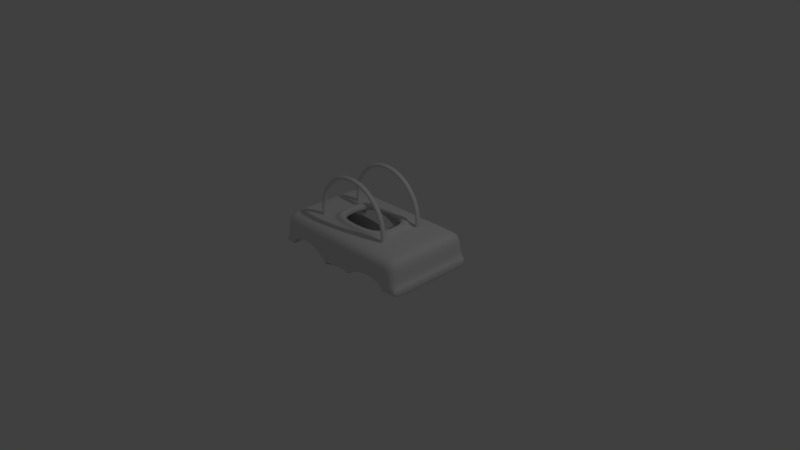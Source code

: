 # Source: PrincessCart.blend  (saved by Blender 2.77.0; exported with 4.5.12 LTS)
import bpy
from mathutils import Matrix  # noqa: F401  (used for matrix-valued properties, if any)

bpy.ops.wm.read_factory_settings(use_empty=True)
scene = bpy.context.scene
scene.name = 'Scene'

# ---- collections
col_collection_1 = bpy.data.collections.new('Collection 1'); scene.collection.children.link(col_collection_1)

# ---- materials (node trees are filled in below, after node groups)
mat_material = bpy.data.materials.new('Material')
mat_material.alpha_threshold = 0.0
mat_material.use_transparent_shadow = False
mat_material.roughness = 0.5
mat_material.line_color = (0.0, 0.0, 0.0, 1.0)

# ---- material node trees

# ---- world
world_world = bpy.data.worlds.new('World'); scene.world = world_world
world_world.color = (0.05088, 0.05088, 0.05088)
world_world.use_sun_shadow = False
world_world.sun_shadow_jitter_overblur = 0.0
world_world.cycles.sampling_method = 'MANUAL'

# ---- cameras
cam_camera = bpy.data.cameras.new('Camera')
cam_camera.clip_end = 100.0
cam_camera.lens = 35.0
cam_camera.sensor_width = 32.0
cam_camera.sensor_height = 18.0
cam_camera.ortho_scale = 7.314
cam_camera.dof.focus_distance = 0.0
cam_camera.dof.aperture_fstop = 128.0

# ---- lights
light_lamp = bpy.data.lights.new('Lamp', 'POINT')
light_lamp.transmission_factor = 0.0
light_lamp.cutoff_distance = 30.0
light_lamp.energy = 100.0
light_lamp.shadow_buffer_clip_start = 1.001
light_lamp.shadow_soft_size = 0.1
light_lamp.shadow_maximum_resolution = 0.006
light_lamp.use_absolute_resolution = True

# ---- meshes
me_cube = bpy.data.meshes.new('Cube')
me_cube.from_pydata([(1.0, -0.7594, -1.0), (-1.0, -0.7594, -1.0), (1.0, -0.7594, 1.0), (-1.0, -0.7594, 1.0), (1.0, -0.7594, -0.4194), (-1.0, -0.7594, -0.4194), (0.8292, -0.7594, -1.0), (0.8292, -0.7594, 1.0), (0.8292, -0.7594, -0.4194), (0.2077, -0.7594, -1.0), (0.3523, -0.7594, 1.0), (0.3523, -0.7594, -0.4194), (-0.8683, -0.7594, -1.0), (-0.8683, -0.7594, 1.0), (-0.8683, -0.7594, -0.4194), (-0.2021, -0.7594, -1.0), (-0.3467, -0.7594, 1.0), (-0.3467, -0.7594, -0.4194), (1.0, -0.4451, -1.0), (-1.0, -0.4451, -1.0), (1.0, -0.4451, 1.0), (-1.0, -0.4451, 1.0), (-1.0, -0.4451, -0.4194), (1.0, -0.4451, -0.4194), (0.8292, -0.4451, 1.0), (0.8292, -0.4451, -1.0), (0.4738, -0.4451, 1.0), (0.2077, -0.4451, -1.0), (-0.8683, -0.4451, 1.0), (-0.8683, -0.4451, -1.0), (-0.2021, -0.4451, -1.0), (-0.4641, -0.4451, 1.0), (1.0, 0.0, -1.0), (1.0, 0.0, 1.0), (1.0, 0.0, -0.4194), (0.8292, 0.0, 1.0), (0.4738, 0.0, 1.0), (-0.8683, 0.0, 1.0), (-0.4641, 0.0, 1.0), (-1.0, 0.0, -1.0), (-1.0, 0.0, 1.0), (-1.0, 0.0, -0.4194), (0.8292, 0.0, -1.0), (0.3523, 0.0, -1.0), (-0.8683, 0.0, -1.0), (-0.3467, 0.0, -1.0), (0.3619, 0.0, 1.0), (0.3619, -0.336, 1.0), (-0.3523, 0.0, 1.0), (-0.3523, -0.336, 1.0), (0.4738, 0.0, 1.285), (0.4738, -0.4451, 1.285), (-0.4641, 0.0, 1.285), (-0.4641, -0.4451, 1.285), (0.3619, 0.0, 1.285), (0.3619, -0.336, 1.285), (-0.3523, 0.0, 1.285), (-0.3523, -0.336, 1.285), (0.06942, -0.4002, 3.941), (0.1792, -0.4002, 3.795), (0.2804, -0.4002, 3.556), (0.3691, -0.4002, 3.236), (0.4419, -0.4002, 2.845), (0.496, -0.4002, 2.399), (0.5293, -0.4002, 1.916), (0.5405, -0.4002, 1.413), (0.5293, -0.4002, 0.9097), (-0.6188, -0.4002, 0.9097), (-0.63, -0.4002, 1.413), (-0.6188, -0.4002, 1.916), (-0.5855, -0.4002, 2.399), (-0.5314, -0.4002, 2.845), (-0.4586, -0.4002, 3.236), (-0.3699, -0.4002, 3.556), (-0.2687, -0.4002, 3.795), (-0.1589, -0.4002, 3.941), (-0.04476, -0.4002, 3.991), (0.06942, -0.3104, 3.941), (0.1792, -0.3104, 3.795), (0.2804, -0.3104, 3.556), (0.3691, -0.3104, 3.236), (0.4419, -0.3104, 2.845), (0.496, -0.3104, 2.399), (0.5293, -0.3104, 1.916), (0.5405, -0.3104, 1.413), (0.5293, -0.3104, 0.9097), (-0.6188, -0.3104, 0.9097), (-0.63, -0.3104, 1.413), (-0.6188, -0.3104, 1.916), (-0.5855, -0.3104, 2.399), (-0.5314, -0.3104, 2.845), (-0.4586, -0.3104, 3.236), (-0.3699, -0.3104, 3.556), (-0.2687, -0.3104, 3.795), (-0.1589, -0.3104, 3.941), (-0.04476, -0.3104, 3.991), (-0.04476, -0.3961, 3.757), (0.05907, -0.3961, 3.712), (0.2509, -0.3961, 3.362), (0.3316, -0.3961, 3.071), (0.4469, -0.3961, 2.31), (0.4772, -0.3961, 1.87), (0.4772, -0.3961, 0.9554), (-0.5667, -0.3961, 0.9553), (-0.577, -0.3961, 1.413), (-0.5667, -0.3961, 1.87), (-0.5364, -0.3961, 2.31), (-0.4873, -0.3961, 2.715), (-0.4211, -0.3961, 3.071), (-0.3404, -0.3961, 3.362), (-0.2484, -0.3961, 3.579), (-0.1486, -0.3961, 3.712), (0.4874, -0.3961, 1.413), (0.3977, -0.3961, 2.715), (0.1589, -0.3961, 3.579), (-0.04476, -0.3145, 3.757), (0.05907, -0.3145, 3.712), (0.2509, -0.3145, 3.362), (0.3316, -0.3145, 3.071), (0.4469, -0.3145, 2.31), (0.4772, -0.3145, 1.87), (0.4772, -0.3145, 0.9554), (-0.5667, -0.3145, 0.9553), (-0.577, -0.3145, 1.413), (-0.5667, -0.3145, 1.87), (-0.5364, -0.3145, 2.31), (-0.4873, -0.3145, 2.715), (-0.4211, -0.3145, 3.071), (-0.3404, -0.3145, 3.362), (-0.2484, -0.3145, 3.579), (-0.1486, -0.3145, 3.712), (0.4874, -0.3145, 1.413), (0.3977, -0.3145, 2.715), (0.1589, -0.3145, 3.579), (0.2077, -0.7594, -0.4463), (0.2077, -0.4451, -0.4463), (-0.2021, -0.7594, -0.4222), (-0.2021, -0.4451, -0.4222), (-0.8683, -0.7594, -0.4154), (-0.8683, -0.4451, -0.4154), (0.8292, -0.7594, -0.3971), (0.8292, -0.4451, -0.3971), (-0.8683, -0.4451, -0.07081), (-0.2021, -0.4451, -0.07081), (0.8292, -0.4451, -0.09812), (0.2077, -0.4451, -0.09812), (-0.2021, -0.4451, -1.0), (0.5907, -0.7594, 1.0), (0.5907, -0.7594, -0.2003), (0.6515, -0.4451, 1.0), (0.6515, 0.0, 1.0), (-0.6075, -0.7594, 1.0), (-0.6075, -0.7594, -0.07251), (-0.6662, -0.4451, 1.0), (-0.6662, 0.0, 1.0), (1.052, -0.4451, -1.0), (1.052, -0.7594, -1.0), (1.052, -0.7594, -0.4194), (1.052, -0.4451, -0.4194), (1.052, 0.0, -1.0), (1.052, 0.0, -0.4194), (-1.0, -0.7594, -1.0), (-1.0, -0.7594, -0.4194), (-1.0, -0.4451, -1.0), (-1.0, -0.4451, -0.4194), (-1.018, -0.7594, -1.0), (-1.018, -0.7594, -0.4194), (-1.018, -0.4451, -1.0), (-1.018, -0.4451, -0.4194)], [], [(29, 12, 1, 19), (28, 21, 3, 13), (23, 20, 2, 4), (14, 13, 3, 5), (12, 14, 5, 1), (23, 4, 157, 158), (0, 4, 8, 6), (4, 2, 7, 8), (20, 24, 7, 2), (18, 0, 6, 25), (148, 147, 10, 11), (149, 26, 10, 147), (152, 151, 13, 14), (153, 28, 13, 151), (27, 9, 15, 146), (26, 31, 16, 10), (11, 10, 16, 17), (9, 11, 17, 15), (48, 38, 52, 56), (43, 27, 146, 45), (45, 30, 29, 44), (154, 37, 28, 153), (42, 25, 27, 43), (150, 36, 26, 149), (32, 18, 25, 42), (33, 35, 24, 20), (0, 18, 155, 156), (19, 1, 161, 163), (5, 3, 21, 22), (34, 33, 20, 23), (37, 40, 21, 28), (44, 29, 19, 39), (22, 21, 40, 41), (19, 22, 41, 39), (53, 51, 55, 57), (31, 26, 51, 53), (46, 47, 55, 54), (51, 50, 54, 55), (52, 53, 57, 56), (26, 36, 50, 51), (49, 48, 56, 57), (38, 31, 53, 52), (36, 46, 54, 50), (47, 49, 57, 55), (95, 77, 116, 115), (75, 76, 95, 94), (64, 65, 84, 83), (67, 68, 87, 86), (61, 62, 81, 80), (68, 69, 88, 87), (58, 59, 78, 77), (69, 70, 89, 88), (76, 58, 77, 95), (70, 71, 90, 89), (60, 61, 80, 79), (71, 72, 91, 90), (63, 64, 83, 82), (65, 66, 85, 84), (72, 73, 92, 91), (62, 63, 82, 81), (73, 74, 93, 92), (59, 60, 79, 78), (74, 75, 94, 93), (109, 128, 129, 110), (79, 80, 118, 117), (111, 130, 115, 96), (82, 83, 120, 119), (84, 85, 121, 131), (97, 116, 133, 114), (81, 82, 119, 132), (108, 127, 128, 109), (78, 79, 117, 133), (106, 125, 126, 107), (68, 67, 103, 104), (104, 123, 124, 105), (69, 68, 104, 105), (103, 122, 123, 104), (70, 69, 105, 106), (99, 118, 132, 113), (71, 70, 106, 107), (98, 117, 118, 99), (72, 71, 107, 108), (114, 133, 117, 98), (73, 72, 108, 109), (86, 87, 123, 122), (74, 73, 109, 110), (87, 88, 124, 123), (75, 74, 110, 111), (88, 89, 125, 124), (76, 75, 111, 96), (89, 90, 126, 125), (90, 91, 127, 126), (91, 92, 128, 127), (92, 93, 129, 128), (93, 94, 130, 129), (65, 64, 101, 112), (94, 95, 115, 130), (62, 61, 99, 113), (107, 126, 127, 108), (59, 58, 97, 114), (58, 76, 96, 97), (105, 124, 125, 106), (61, 60, 98, 99), (110, 129, 130, 111), (64, 63, 100, 101), (96, 115, 116, 97), (66, 65, 112, 102), (83, 84, 131, 120), (63, 62, 113, 100), (80, 81, 132, 118), (60, 59, 114, 98), (77, 78, 133, 116), (113, 132, 119, 100), (100, 119, 120, 101), (101, 120, 131, 112), (112, 131, 121, 102), (9, 27, 135, 134), (30, 15, 136, 137), (12, 29, 139, 138), (25, 6, 140, 141), (29, 30, 143, 142), (27, 25, 144, 145), (35, 150, 149, 24), (24, 149, 147, 7), (8, 7, 147, 148), (38, 154, 153, 31), (31, 153, 151, 16), (17, 16, 151, 152), (155, 158, 157, 156), (159, 160, 158, 155), (18, 32, 159, 155), (4, 0, 156, 157), (34, 23, 158, 160), (164, 163, 167, 168), (22, 19, 163, 164), (1, 5, 162, 161), (5, 22, 164, 162), (165, 166, 168, 167), (163, 161, 165, 167), (162, 164, 168, 166), (161, 162, 166, 165)])
me_cube.polygons.foreach_set('use_smooth', [True] * 141)
me_cube.materials.append(mat_material)
me_cube.use_remesh_preserve_volume = False
me_cube.use_remesh_preserve_attributes = False
me_cube.use_mirror_vertex_groups = False
me_cube.update()

# ---- objects
ob_cube = bpy.data.objects.new('Cube', me_cube)
ob_lamp = bpy.data.objects.new('Lamp', light_lamp)
ob_camera = bpy.data.objects.new('Camera', cam_camera)

# ---- transforms, parenting, visibility, modifiers, constraints
ob_cube.location = (0.0, 0.0, 0.2401)
ob_cube.scale = (1.0, 0.8163, 0.227)
ob_cube.lock_rotations_4d = False
ob_cube.empty_display_type = 'ARROWS'
ob_cube.lineart.crease_threshold = 0.0
_m = ob_cube.modifiers.new('Mirror', 'MIRROR')
_m.use_axis = (False, True, False)
_m.use_clip = True
_m = ob_cube.modifiers.new('Subsurf', 'SUBSURF')
_m.uv_smooth = 'PRESERVE_CORNERS'
_m.quality = 2
_m.show_only_control_edges = False
ob_lamp.location = (4.076, 1.005, 5.904)
ob_lamp.rotation_euler = (0.6503, 0.05522, 1.866)
ob_lamp.lock_rotations_4d = False
ob_lamp.empty_display_type = 'ARROWS'
ob_lamp.color = (0.0, 0.0, 0.0, 0.0)
ob_lamp.lineart.crease_threshold = 0.0
ob_camera.location = (7.481, -6.508, 5.344)
ob_camera.rotation_euler = (1.109, 0.01082, 0.8149)
ob_camera.lock_rotations_4d = False
ob_camera.empty_display_type = 'ARROWS'
ob_camera.color = (0.0, 0.0, 0.0, 0.0)
ob_camera.display_type = 'WIRE'
ob_camera.lineart.crease_threshold = 0.0

# ---- collection membership
col_collection_1.objects.link(ob_cube)
col_collection_1.objects.link(ob_lamp)
col_collection_1.objects.link(ob_camera)

# ---- scene / render settings (as saved in the file)
scene.camera = ob_camera
scene.frame_start = 1; scene.frame_end = 250; scene.frame_set(1)
scene.render.engine = 'BLENDER_EEVEE_NEXT'
scene.render.resolution_percentage = 50
scene.render.dither_intensity = 0.0
scene.cycles.use_denoising = False
scene.cycles.samples = 128
scene.cycles.sampling_pattern = 'TABULATED_SOBOL'
scene.cycles.light_sampling_threshold = 0.0
scene.cycles.use_adaptive_sampling = False
scene.cycles.use_light_tree = False
scene.cycles.blur_glossy = 0.0
scene.cycles.sample_clamp_indirect = 0.0
scene.view_settings.view_transform = 'Standard'
bpy.context.view_layer.update()
